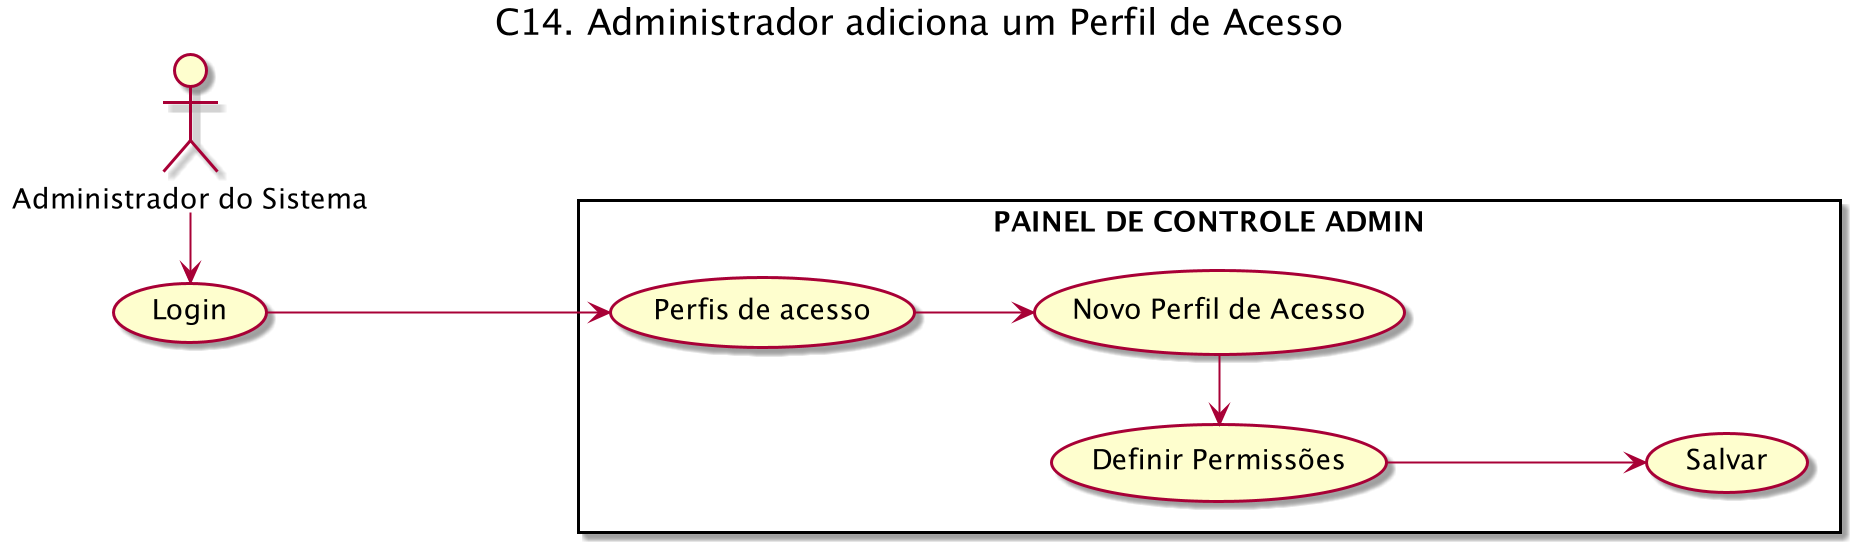

The diagram above was rendered by PlantUML. Its source (embedded in the PNG):
@startuml
left to right direction
title "C14. Administrador adiciona um Perfil de Acesso"
Admin as "Administrador do Sistema"

rectangle "PAINEL DE CONTROLE ADMIN" {
    (Perfis de acesso) as roles
    (Definir Permissões) as roleActions
    (Salvar) as save
    (Novo Perfil de Acesso) as add
}

(Login) as login

Admin -r--> login
login -d--> roles
roles --> add
add -l--> roleActions
roleActions -d--> save
@enduml